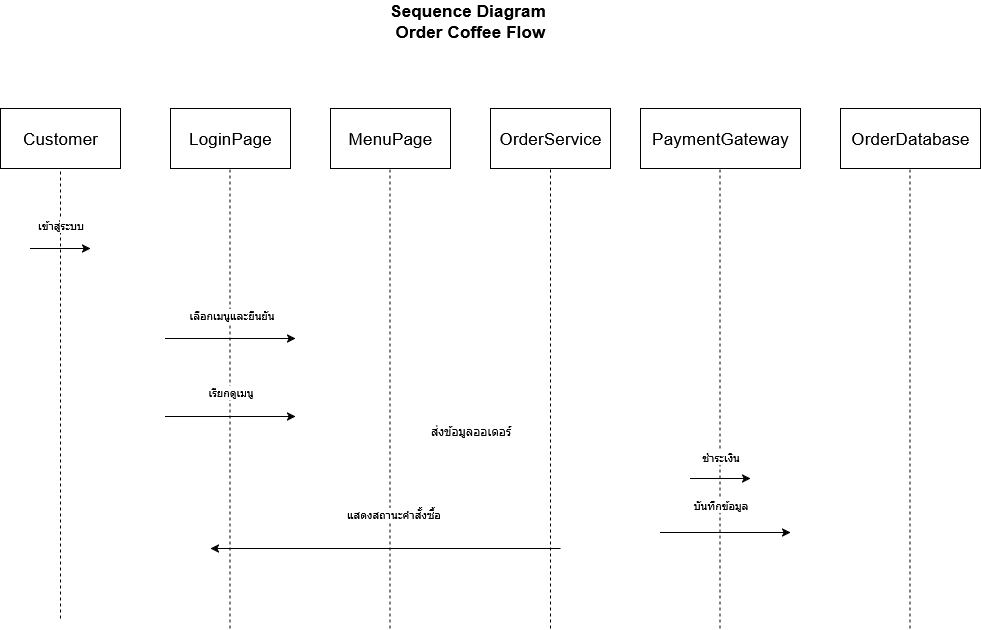

The diagram above was exported from draw.io. Its source (the exported page's mxGraphModel, read from the mxfile embedded in the PNG):
<mxGraphModel dx="797" dy="758" grid="1" gridSize="10" guides="1" tooltips="1" connect="1" arrows="1" fold="1" page="1" pageScale="1" pageWidth="827" pageHeight="1169" math="0" shadow="0">
  <root>
    <mxCell id="24NWCq64pTphTvHto0Lm-0" />
    <mxCell id="24NWCq64pTphTvHto0Lm-1" parent="24NWCq64pTphTvHto0Lm-0" />
    <mxCell id="Qx9s-6b5VInJBp9mEsUo-2" value="&lt;b&gt;&lt;span id=&quot;docs-internal-guid-b6a7f108-7fff-b953-92a6-5f3c8ba78bf9&quot; style=&quot;font-size: 13pt; font-family: Arial, sans-serif; color: rgb(0, 0, 0); background-color: transparent; font-style: normal; font-variant: normal; text-decoration: none; vertical-align: baseline; white-space: pre-wrap;&quot;&gt;Sequence Diagram &lt;/span&gt;&lt;/b&gt;&lt;p id=&quot;docs-internal-guid-41e20989-7fff-d3aa-81e3-7dbc00b9b3e3&quot; style=&quot;line-height:1.2;margin-top:0pt;margin-bottom:4pt;&quot; dir=&quot;ltr&quot;&gt;&lt;b&gt;&lt;span style=&quot;font-size: 13pt; font-family: Arial, sans-serif; color: rgb(0, 0, 0); background-color: transparent; font-style: normal; font-variant: normal; text-decoration: none; vertical-align: baseline; white-space: pre-wrap;&quot;&gt;Order Coffee Flow&lt;/span&gt;&lt;/b&gt;&lt;/p&gt;" style="text;html=1;align=center;verticalAlign=middle;whiteSpace=wrap;rounded=0;" vertex="1" parent="24NWCq64pTphTvHto0Lm-1">
      <mxGeometry x="370" y="60" width="240" height="30" as="geometry" />
    </mxCell>
    <mxCell id="Qx9s-6b5VInJBp9mEsUo-3" value="&lt;span id=&quot;docs-internal-guid-1b955841-7fff-1047-595e-5d876363e3ee&quot; style=&quot;font-size:13pt;font-family:Arial,sans-serif;color:#000000;background-color:transparent;font-weight:400;font-style:normal;font-variant:normal;text-decoration:none;vertical-align:baseline;white-space:pre;white-space:pre-wrap;&quot;&gt;LoginPage&lt;/span&gt;&lt;span style=&quot;font-size:13pt;font-family:Arial,sans-serif;color:#000000;background-color:transparent;font-weight:400;font-style:normal;font-variant:normal;text-decoration:none;vertical-align:baseline;white-space:pre;white-space:pre-wrap;&quot;&gt;&lt;br&gt;&lt;/span&gt;" style="rounded=0;whiteSpace=wrap;html=1;" vertex="1" parent="24NWCq64pTphTvHto0Lm-1">
      <mxGeometry x="190" y="160" width="120" height="60" as="geometry" />
    </mxCell>
    <mxCell id="Qx9s-6b5VInJBp9mEsUo-4" value="&lt;span id=&quot;docs-internal-guid-28fe9974-7fff-3fe1-acdd-50d603180525&quot; style=&quot;font-size:13pt;font-family:Arial,sans-serif;color:#000000;background-color:transparent;font-weight:400;font-style:normal;font-variant:normal;text-decoration:none;vertical-align:baseline;white-space:pre;white-space:pre-wrap;&quot;&gt;MenuPage&lt;/span&gt;&lt;span style=&quot;font-size:13pt;font-family:Arial,sans-serif;color:#000000;background-color:transparent;font-weight:400;font-style:normal;font-variant:normal;text-decoration:none;vertical-align:baseline;white-space:pre;white-space:pre-wrap;&quot;&gt;&lt;br&gt;&lt;/span&gt;" style="rounded=0;whiteSpace=wrap;html=1;" vertex="1" parent="24NWCq64pTphTvHto0Lm-1">
      <mxGeometry x="350" y="160" width="120" height="60" as="geometry" />
    </mxCell>
    <mxCell id="Qx9s-6b5VInJBp9mEsUo-7" value="&lt;span id=&quot;docs-internal-guid-a6b0b019-7fff-7b9d-81c1-cbec04196bf3&quot; style=&quot;font-size:13pt;font-family:Arial,sans-serif;color:#000000;background-color:transparent;font-weight:400;font-style:normal;font-variant:normal;text-decoration:none;vertical-align:baseline;white-space:pre;white-space:pre-wrap;&quot;&gt;PaymentGateway&lt;/span&gt;" style="rounded=0;whiteSpace=wrap;html=1;" vertex="1" parent="24NWCq64pTphTvHto0Lm-1">
      <mxGeometry x="660" y="160" width="160" height="60" as="geometry" />
    </mxCell>
    <mxCell id="Qx9s-6b5VInJBp9mEsUo-8" value="&lt;span id=&quot;docs-internal-guid-8fc277c0-7fff-5de6-b24f-0048d5e19507&quot; style=&quot;font-size:13pt;font-family:Arial,sans-serif;color:#000000;background-color:transparent;font-weight:400;font-style:normal;font-variant:normal;text-decoration:none;vertical-align:baseline;white-space:pre;white-space:pre-wrap;&quot;&gt;OrderService&lt;/span&gt;&lt;span style=&quot;font-size:13pt;font-family:Arial,sans-serif;color:#000000;background-color:transparent;font-weight:400;font-style:normal;font-variant:normal;text-decoration:none;vertical-align:baseline;white-space:pre;white-space:pre-wrap;&quot;&gt;&lt;br&gt;&lt;/span&gt;" style="rounded=0;whiteSpace=wrap;html=1;" vertex="1" parent="24NWCq64pTphTvHto0Lm-1">
      <mxGeometry x="510" y="160" width="120" height="60" as="geometry" />
    </mxCell>
    <mxCell id="Qx9s-6b5VInJBp9mEsUo-9" value="&lt;span id=&quot;docs-internal-guid-7fc3d5f2-7fff-23d6-4c00-32fb48eb6dba&quot; style=&quot;font-size:13pt;font-family:Arial,sans-serif;color:#000000;background-color:transparent;font-weight:400;font-style:normal;font-variant:normal;text-decoration:none;vertical-align:baseline;white-space:pre;white-space:pre-wrap;&quot;&gt;Customer&lt;/span&gt;" style="rounded=0;whiteSpace=wrap;html=1;" vertex="1" parent="24NWCq64pTphTvHto0Lm-1">
      <mxGeometry x="20" y="160" width="120" height="60" as="geometry" />
    </mxCell>
    <mxCell id="Qx9s-6b5VInJBp9mEsUo-12" value="&lt;span id=&quot;docs-internal-guid-1379d7bf-7fff-c3d0-d259-a01f5e7020de&quot; style=&quot;font-size:13pt;font-family:Arial,sans-serif;color:#000000;background-color:transparent;font-weight:400;font-style:normal;font-variant:normal;text-decoration:none;vertical-align:baseline;white-space:pre;white-space:pre-wrap;&quot;&gt;OrderDatabase&lt;/span&gt;" style="rounded=0;whiteSpace=wrap;html=1;" vertex="1" parent="24NWCq64pTphTvHto0Lm-1">
      <mxGeometry x="860" y="160" width="140" height="60" as="geometry" />
    </mxCell>
    <mxCell id="Qx9s-6b5VInJBp9mEsUo-13" value="" style="endArrow=none;dashed=1;html=1;rounded=0;entryX=0.5;entryY=1;entryDx=0;entryDy=0;" edge="1" parent="24NWCq64pTphTvHto0Lm-1" target="Qx9s-6b5VInJBp9mEsUo-9">
      <mxGeometry width="50" height="50" relative="1" as="geometry">
        <mxPoint x="80" y="670" as="sourcePoint" />
        <mxPoint x="-20" y="240" as="targetPoint" />
      </mxGeometry>
    </mxCell>
    <mxCell id="Qx9s-6b5VInJBp9mEsUo-19" value="เข้าสู่ระบบ" style="edgeLabel;html=1;align=center;verticalAlign=middle;resizable=0;points=[];" vertex="1" connectable="0" parent="Qx9s-6b5VInJBp9mEsUo-13">
      <mxGeometry x="0.7511" y="1" relative="1" as="geometry">
        <mxPoint as="offset" />
      </mxGeometry>
    </mxCell>
    <mxCell id="Qx9s-6b5VInJBp9mEsUo-14" value="" style="endArrow=none;dashed=1;html=1;rounded=0;entryX=0.5;entryY=1;entryDx=0;entryDy=0;" edge="1" parent="24NWCq64pTphTvHto0Lm-1">
      <mxGeometry width="50" height="50" relative="1" as="geometry">
        <mxPoint x="249.5" y="680" as="sourcePoint" />
        <mxPoint x="249.5" y="220" as="targetPoint" />
      </mxGeometry>
    </mxCell>
    <mxCell id="Qx9s-6b5VInJBp9mEsUo-20" value="เลือกเมนูและยืนยัน" style="edgeLabel;html=1;align=center;verticalAlign=middle;resizable=0;points=[];" vertex="1" connectable="0" parent="Qx9s-6b5VInJBp9mEsUo-14">
      <mxGeometry x="0.3652" relative="1" as="geometry">
        <mxPoint x="1" as="offset" />
      </mxGeometry>
    </mxCell>
    <mxCell id="Qx9s-6b5VInJBp9mEsUo-21" value="เรียกดูเมนู" style="edgeLabel;html=1;align=center;verticalAlign=middle;resizable=0;points=[];" vertex="1" connectable="0" parent="Qx9s-6b5VInJBp9mEsUo-14">
      <mxGeometry x="0.0304" y="1" relative="1" as="geometry">
        <mxPoint x="1" as="offset" />
      </mxGeometry>
    </mxCell>
    <mxCell id="Qx9s-6b5VInJBp9mEsUo-15" value="" style="endArrow=none;dashed=1;html=1;rounded=0;entryX=0.5;entryY=1;entryDx=0;entryDy=0;" edge="1" parent="24NWCq64pTphTvHto0Lm-1">
      <mxGeometry width="50" height="50" relative="1" as="geometry">
        <mxPoint x="409.5" y="680" as="sourcePoint" />
        <mxPoint x="409.5" y="220" as="targetPoint" />
      </mxGeometry>
    </mxCell>
    <mxCell id="Qx9s-6b5VInJBp9mEsUo-22" value="แสดงสถานะคำสั้งซื้อ" style="edgeLabel;html=1;align=center;verticalAlign=middle;resizable=0;points=[];" vertex="1" connectable="0" parent="Qx9s-6b5VInJBp9mEsUo-15">
      <mxGeometry x="-0.5" y="-2" relative="1" as="geometry">
        <mxPoint x="1" as="offset" />
      </mxGeometry>
    </mxCell>
    <mxCell id="Qx9s-6b5VInJBp9mEsUo-16" value="" style="endArrow=none;dashed=1;html=1;rounded=0;entryX=0.5;entryY=1;entryDx=0;entryDy=0;" edge="1" parent="24NWCq64pTphTvHto0Lm-1">
      <mxGeometry width="50" height="50" relative="1" as="geometry">
        <mxPoint x="570" y="680" as="sourcePoint" />
        <mxPoint x="570" y="220" as="targetPoint" />
      </mxGeometry>
    </mxCell>
    <mxCell id="Qx9s-6b5VInJBp9mEsUo-17" value="" style="endArrow=none;dashed=1;html=1;rounded=0;entryX=0.5;entryY=1;entryDx=0;entryDy=0;" edge="1" parent="24NWCq64pTphTvHto0Lm-1">
      <mxGeometry width="50" height="50" relative="1" as="geometry">
        <mxPoint x="739.5" y="680" as="sourcePoint" />
        <mxPoint x="739.5" y="220" as="targetPoint" />
      </mxGeometry>
    </mxCell>
    <mxCell id="Qx9s-6b5VInJBp9mEsUo-24" value="ชำระเงิน" style="edgeLabel;html=1;align=center;verticalAlign=middle;resizable=0;points=[];" vertex="1" connectable="0" parent="Qx9s-6b5VInJBp9mEsUo-17">
      <mxGeometry x="-0.2522" y="1" relative="1" as="geometry">
        <mxPoint x="1" as="offset" />
      </mxGeometry>
    </mxCell>
    <mxCell id="Qx9s-6b5VInJBp9mEsUo-25" value="บันทึกข้อมูล" style="edgeLabel;html=1;align=center;verticalAlign=middle;resizable=0;points=[];" vertex="1" connectable="0" parent="Qx9s-6b5VInJBp9mEsUo-17">
      <mxGeometry x="-0.4609" y="1" relative="1" as="geometry">
        <mxPoint x="1" as="offset" />
      </mxGeometry>
    </mxCell>
    <mxCell id="Qx9s-6b5VInJBp9mEsUo-18" value="" style="endArrow=none;dashed=1;html=1;rounded=0;entryX=0.5;entryY=1;entryDx=0;entryDy=0;" edge="1" parent="24NWCq64pTphTvHto0Lm-1">
      <mxGeometry width="50" height="50" relative="1" as="geometry">
        <mxPoint x="929.5" y="680" as="sourcePoint" />
        <mxPoint x="929.5" y="220" as="targetPoint" />
      </mxGeometry>
    </mxCell>
    <mxCell id="Qx9s-6b5VInJBp9mEsUo-23" value="ส่งข้อมูลออเดอร์" style="text;html=1;align=center;verticalAlign=middle;resizable=0;points=[];autosize=1;strokeColor=none;fillColor=none;" vertex="1" parent="24NWCq64pTphTvHto0Lm-1">
      <mxGeometry x="440" y="468" width="100" height="30" as="geometry" />
    </mxCell>
    <mxCell id="Qx9s-6b5VInJBp9mEsUo-26" value="" style="endArrow=classic;html=1;rounded=0;" edge="1" parent="24NWCq64pTphTvHto0Lm-1">
      <mxGeometry width="50" height="50" relative="1" as="geometry">
        <mxPoint x="710" y="530" as="sourcePoint" />
        <mxPoint x="770" y="530" as="targetPoint" />
        <Array as="points">
          <mxPoint x="740" y="530" />
        </Array>
      </mxGeometry>
    </mxCell>
    <mxCell id="Qx9s-6b5VInJBp9mEsUo-27" value="" style="endArrow=classic;html=1;rounded=0;" edge="1" parent="24NWCq64pTphTvHto0Lm-1">
      <mxGeometry width="50" height="50" relative="1" as="geometry">
        <mxPoint x="680" y="584" as="sourcePoint" />
        <mxPoint x="810" y="584" as="targetPoint" />
        <Array as="points">
          <mxPoint x="740" y="584" />
        </Array>
      </mxGeometry>
    </mxCell>
    <mxCell id="Qx9s-6b5VInJBp9mEsUo-28" value="" style="endArrow=classic;html=1;rounded=0;" edge="1" parent="24NWCq64pTphTvHto0Lm-1">
      <mxGeometry width="50" height="50" relative="1" as="geometry">
        <mxPoint x="185" y="390" as="sourcePoint" />
        <mxPoint x="315" y="390" as="targetPoint" />
        <Array as="points">
          <mxPoint x="245" y="390" />
        </Array>
      </mxGeometry>
    </mxCell>
    <mxCell id="Qx9s-6b5VInJBp9mEsUo-29" value="" style="endArrow=classic;html=1;rounded=0;" edge="1" parent="24NWCq64pTphTvHto0Lm-1">
      <mxGeometry width="50" height="50" relative="1" as="geometry">
        <mxPoint x="185" y="468" as="sourcePoint" />
        <mxPoint x="315" y="468" as="targetPoint" />
        <Array as="points">
          <mxPoint x="245" y="468" />
        </Array>
      </mxGeometry>
    </mxCell>
    <mxCell id="Qx9s-6b5VInJBp9mEsUo-30" value="" style="endArrow=classic;html=1;rounded=0;" edge="1" parent="24NWCq64pTphTvHto0Lm-1">
      <mxGeometry width="50" height="50" relative="1" as="geometry">
        <mxPoint x="50" y="300" as="sourcePoint" />
        <mxPoint x="110" y="300" as="targetPoint" />
        <Array as="points">
          <mxPoint x="80" y="300" />
        </Array>
      </mxGeometry>
    </mxCell>
    <mxCell id="Qx9s-6b5VInJBp9mEsUo-31" value="" style="endArrow=classic;html=1;rounded=0;" edge="1" parent="24NWCq64pTphTvHto0Lm-1">
      <mxGeometry width="50" height="50" relative="1" as="geometry">
        <mxPoint x="580" y="600" as="sourcePoint" />
        <mxPoint x="230" y="600" as="targetPoint" />
      </mxGeometry>
    </mxCell>
  </root>
</mxGraphModel>